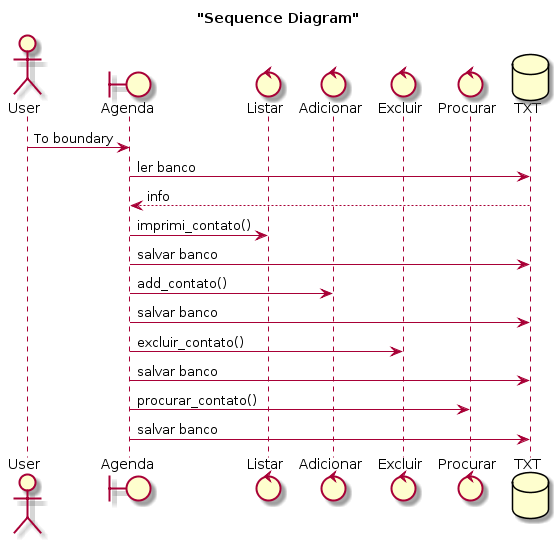

The diagram above was rendered by PlantUML. Its source (embedded in the PNG):
@startuml
title "Sequence Diagram"

actor User
boundary "Agenda" as agenda
control "Listar" as lista
control "Adicionar" as adicionar
control "Excluir" as excluir
control "Procurar" as procurar
database TXT

User -> agenda : To boundary
agenda -> TXT : ler banco
TXT --> agenda : info
agenda -> lista : imprimi_contato()
agenda -> TXT : salvar banco
agenda -> adicionar : add_contato()
agenda -> TXT : salvar banco
agenda -> excluir : excluir_contato()
agenda -> TXT : salvar banco
agenda -> procurar : procurar_contato()
agenda -> TXT : salvar banco
@enduml